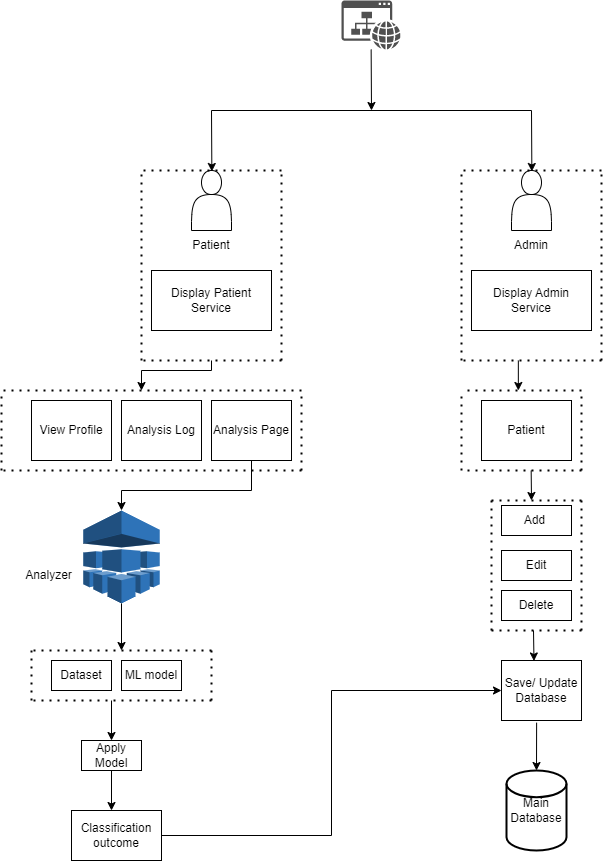

The diagram above was exported from draw.io. Its source (the exported page's mxGraphModel, read from the mxfile embedded in the PNG):
<mxGraphModel dx="1290" dy="549" grid="1" gridSize="10" guides="1" tooltips="1" connect="1" arrows="1" fold="1" page="1" pageScale="1" pageWidth="827" pageHeight="1169" math="0" shadow="0">
  <root>
    <mxCell id="0" />
    <mxCell id="1" parent="0" />
    <mxCell id="McosGpvNjavmcF9odQ8D-3" value="" style="sketch=0;pointerEvents=1;shadow=0;dashed=0;html=1;strokeColor=none;fillColor=#505050;labelPosition=center;verticalLabelPosition=bottom;verticalAlign=top;outlineConnect=0;align=center;shape=mxgraph.office.concepts.website;" parent="1" vertex="1">
      <mxGeometry x="370" y="50" width="59" height="49" as="geometry" />
    </mxCell>
    <mxCell id="McosGpvNjavmcF9odQ8D-4" value="" style="endArrow=none;html=1;rounded=0;" parent="1" edge="1">
      <mxGeometry width="50" height="50" relative="1" as="geometry">
        <mxPoint x="240" y="160" as="sourcePoint" />
        <mxPoint x="560" y="160" as="targetPoint" />
      </mxGeometry>
    </mxCell>
    <mxCell id="McosGpvNjavmcF9odQ8D-6" value="" style="endArrow=classic;html=1;rounded=0;" parent="1" source="McosGpvNjavmcF9odQ8D-3" edge="1">
      <mxGeometry width="50" height="50" relative="1" as="geometry">
        <mxPoint x="360" y="240" as="sourcePoint" />
        <mxPoint x="400" y="160" as="targetPoint" />
      </mxGeometry>
    </mxCell>
    <mxCell id="McosGpvNjavmcF9odQ8D-7" value="" style="endArrow=classic;html=1;rounded=0;" parent="1" edge="1">
      <mxGeometry width="50" height="50" relative="1" as="geometry">
        <mxPoint x="240.00327485380114" y="160" as="sourcePoint" />
        <mxPoint x="240.36" y="221" as="targetPoint" />
      </mxGeometry>
    </mxCell>
    <mxCell id="McosGpvNjavmcF9odQ8D-9" value="" style="endArrow=classic;html=1;rounded=0;" parent="1" edge="1">
      <mxGeometry width="50" height="50" relative="1" as="geometry">
        <mxPoint x="560.003274853801" y="160" as="sourcePoint" />
        <mxPoint x="560.3600000000001" y="221" as="targetPoint" />
      </mxGeometry>
    </mxCell>
    <mxCell id="McosGpvNjavmcF9odQ8D-10" value="" style="shape=actor;whiteSpace=wrap;html=1;" parent="1" vertex="1">
      <mxGeometry x="220" y="220" width="40" height="60" as="geometry" />
    </mxCell>
    <mxCell id="McosGpvNjavmcF9odQ8D-12" value="" style="shape=actor;whiteSpace=wrap;html=1;" parent="1" vertex="1">
      <mxGeometry x="540" y="220" width="40" height="60" as="geometry" />
    </mxCell>
    <mxCell id="McosGpvNjavmcF9odQ8D-13" value="Patient" style="text;html=1;strokeColor=none;fillColor=none;align=center;verticalAlign=middle;whiteSpace=wrap;rounded=0;" parent="1" vertex="1">
      <mxGeometry x="210" y="280" width="60" height="30" as="geometry" />
    </mxCell>
    <mxCell id="McosGpvNjavmcF9odQ8D-15" value="Admin" style="text;html=1;strokeColor=none;fillColor=none;align=center;verticalAlign=middle;whiteSpace=wrap;rounded=0;" parent="1" vertex="1">
      <mxGeometry x="530" y="280" width="60" height="30" as="geometry" />
    </mxCell>
    <mxCell id="McosGpvNjavmcF9odQ8D-16" value="Display Patient Service" style="rounded=0;whiteSpace=wrap;html=1;" parent="1" vertex="1">
      <mxGeometry x="180" y="320" width="120" height="60" as="geometry" />
    </mxCell>
    <mxCell id="McosGpvNjavmcF9odQ8D-18" value="Display Admin Service" style="rounded=0;whiteSpace=wrap;html=1;" parent="1" vertex="1">
      <mxGeometry x="500" y="320" width="120" height="60" as="geometry" />
    </mxCell>
    <mxCell id="McosGpvNjavmcF9odQ8D-25" value="" style="endArrow=none;dashed=1;html=1;dashPattern=1 3;strokeWidth=2;rounded=0;" parent="1" edge="1">
      <mxGeometry width="50" height="50" relative="1" as="geometry">
        <mxPoint x="490" y="410" as="sourcePoint" />
        <mxPoint x="490" y="220" as="targetPoint" />
      </mxGeometry>
    </mxCell>
    <mxCell id="McosGpvNjavmcF9odQ8D-26" value="" style="endArrow=none;dashed=1;html=1;dashPattern=1 3;strokeWidth=2;rounded=0;" parent="1" edge="1">
      <mxGeometry width="50" height="50" relative="1" as="geometry">
        <mxPoint x="630" y="410" as="sourcePoint" />
        <mxPoint x="630" y="220" as="targetPoint" />
      </mxGeometry>
    </mxCell>
    <mxCell id="McosGpvNjavmcF9odQ8D-31" value="" style="endArrow=none;dashed=1;html=1;dashPattern=1 3;strokeWidth=2;rounded=0;" parent="1" edge="1">
      <mxGeometry width="50" height="50" relative="1" as="geometry">
        <mxPoint x="630" y="410" as="sourcePoint" />
        <mxPoint x="490" y="410" as="targetPoint" />
      </mxGeometry>
    </mxCell>
    <mxCell id="McosGpvNjavmcF9odQ8D-32" value="" style="endArrow=none;dashed=1;html=1;dashPattern=1 3;strokeWidth=2;rounded=0;" parent="1" edge="1">
      <mxGeometry width="50" height="50" relative="1" as="geometry">
        <mxPoint x="630" y="220" as="sourcePoint" />
        <mxPoint x="490" y="220" as="targetPoint" />
      </mxGeometry>
    </mxCell>
    <mxCell id="McosGpvNjavmcF9odQ8D-33" value="View Profile" style="rounded=0;whiteSpace=wrap;html=1;" parent="1" vertex="1">
      <mxGeometry x="60" y="450" width="80" height="60" as="geometry" />
    </mxCell>
    <mxCell id="McosGpvNjavmcF9odQ8D-34" value="Analysis Log" style="rounded=0;whiteSpace=wrap;html=1;" parent="1" vertex="1">
      <mxGeometry x="150" y="450" width="80" height="60" as="geometry" />
    </mxCell>
    <mxCell id="McosGpvNjavmcF9odQ8D-35" value="Analysis Page" style="rounded=0;whiteSpace=wrap;html=1;" parent="1" vertex="1">
      <mxGeometry x="240" y="450" width="80" height="60" as="geometry" />
    </mxCell>
    <mxCell id="McosGpvNjavmcF9odQ8D-42" value="Save/ Update Database" style="rounded=0;whiteSpace=wrap;html=1;" parent="1" vertex="1">
      <mxGeometry x="530" y="710" width="80" height="60" as="geometry" />
    </mxCell>
    <mxCell id="McosGpvNjavmcF9odQ8D-43" value="Main Database" style="strokeWidth=2;html=1;shape=mxgraph.flowchart.database;whiteSpace=wrap;" parent="1" vertex="1">
      <mxGeometry x="535" y="820" width="60" height="80" as="geometry" />
    </mxCell>
    <mxCell id="McosGpvNjavmcF9odQ8D-52" value="" style="outlineConnect=0;dashed=0;verticalLabelPosition=bottom;verticalAlign=top;align=center;html=1;shape=mxgraph.aws3.machine_learning;fillColor=#2E73B8;gradientColor=none;" parent="1" vertex="1">
      <mxGeometry x="111.75" y="560" width="76.5" height="93" as="geometry" />
    </mxCell>
    <mxCell id="McosGpvNjavmcF9odQ8D-53" value="Analyzer" style="text;html=1;align=center;verticalAlign=middle;resizable=0;points=[];autosize=1;strokeColor=none;fillColor=none;" parent="1" vertex="1">
      <mxGeometry x="41.75" y="610" width="70" height="30" as="geometry" />
    </mxCell>
    <mxCell id="McosGpvNjavmcF9odQ8D-54" value="" style="endArrow=classic;html=1;rounded=0;exitX=0.5;exitY=1;exitDx=0;exitDy=0;exitPerimeter=0;" parent="1" source="McosGpvNjavmcF9odQ8D-52" edge="1">
      <mxGeometry width="50" height="50" relative="1" as="geometry">
        <mxPoint x="23.25" y="573.5" as="sourcePoint" />
        <mxPoint x="150" y="700" as="targetPoint" />
      </mxGeometry>
    </mxCell>
    <mxCell id="McosGpvNjavmcF9odQ8D-55" value="" style="group" parent="1" vertex="1" connectable="0">
      <mxGeometry x="170" y="220" width="140" height="190" as="geometry" />
    </mxCell>
    <mxCell id="McosGpvNjavmcF9odQ8D-21" value="" style="endArrow=none;dashed=1;html=1;dashPattern=1 3;strokeWidth=2;rounded=0;" parent="McosGpvNjavmcF9odQ8D-55" edge="1">
      <mxGeometry width="50" height="50" relative="1" as="geometry">
        <mxPoint y="190" as="sourcePoint" />
        <mxPoint as="targetPoint" />
      </mxGeometry>
    </mxCell>
    <mxCell id="McosGpvNjavmcF9odQ8D-22" value="" style="endArrow=none;dashed=1;html=1;dashPattern=1 3;strokeWidth=2;rounded=0;" parent="McosGpvNjavmcF9odQ8D-55" edge="1">
      <mxGeometry width="50" height="50" relative="1" as="geometry">
        <mxPoint x="140" y="190" as="sourcePoint" />
        <mxPoint x="140" as="targetPoint" />
      </mxGeometry>
    </mxCell>
    <mxCell id="McosGpvNjavmcF9odQ8D-27" value="" style="endArrow=none;dashed=1;html=1;dashPattern=1 3;strokeWidth=2;rounded=0;" parent="McosGpvNjavmcF9odQ8D-55" edge="1">
      <mxGeometry width="50" height="50" relative="1" as="geometry">
        <mxPoint x="140" y="190" as="sourcePoint" />
        <mxPoint y="190" as="targetPoint" />
      </mxGeometry>
    </mxCell>
    <mxCell id="McosGpvNjavmcF9odQ8D-28" value="" style="endArrow=none;dashed=1;html=1;dashPattern=1 3;strokeWidth=2;rounded=0;" parent="McosGpvNjavmcF9odQ8D-55" edge="1">
      <mxGeometry width="50" height="50" relative="1" as="geometry">
        <mxPoint x="140" as="sourcePoint" />
        <mxPoint as="targetPoint" />
      </mxGeometry>
    </mxCell>
    <mxCell id="McosGpvNjavmcF9odQ8D-65" value="" style="group" parent="1" vertex="1" connectable="0">
      <mxGeometry x="30" y="440" width="300" height="80" as="geometry" />
    </mxCell>
    <mxCell id="McosGpvNjavmcF9odQ8D-66" value="" style="endArrow=none;dashed=1;html=1;dashPattern=1 3;strokeWidth=2;rounded=0;" parent="McosGpvNjavmcF9odQ8D-65" edge="1">
      <mxGeometry width="50" height="50" relative="1" as="geometry">
        <mxPoint y="80" as="sourcePoint" />
        <mxPoint as="targetPoint" />
      </mxGeometry>
    </mxCell>
    <mxCell id="McosGpvNjavmcF9odQ8D-67" value="" style="endArrow=none;dashed=1;html=1;dashPattern=1 3;strokeWidth=2;rounded=0;" parent="McosGpvNjavmcF9odQ8D-65" edge="1">
      <mxGeometry width="50" height="50" relative="1" as="geometry">
        <mxPoint x="300" y="80" as="sourcePoint" />
        <mxPoint x="300" as="targetPoint" />
      </mxGeometry>
    </mxCell>
    <mxCell id="McosGpvNjavmcF9odQ8D-68" value="" style="endArrow=none;dashed=1;html=1;dashPattern=1 3;strokeWidth=2;rounded=0;" parent="McosGpvNjavmcF9odQ8D-65" edge="1">
      <mxGeometry width="50" height="50" relative="1" as="geometry">
        <mxPoint x="300" y="80" as="sourcePoint" />
        <mxPoint y="80" as="targetPoint" />
      </mxGeometry>
    </mxCell>
    <mxCell id="McosGpvNjavmcF9odQ8D-69" value="" style="endArrow=none;dashed=1;html=1;dashPattern=1 3;strokeWidth=2;rounded=0;" parent="McosGpvNjavmcF9odQ8D-65" edge="1">
      <mxGeometry width="50" height="50" relative="1" as="geometry">
        <mxPoint x="300" as="sourcePoint" />
        <mxPoint as="targetPoint" />
      </mxGeometry>
    </mxCell>
    <mxCell id="McosGpvNjavmcF9odQ8D-80" value="" style="group" parent="1" vertex="1" connectable="0">
      <mxGeometry x="520" y="550" width="90" height="130" as="geometry" />
    </mxCell>
    <mxCell id="McosGpvNjavmcF9odQ8D-81" value="" style="endArrow=none;dashed=1;html=1;dashPattern=1 3;strokeWidth=2;rounded=0;" parent="McosGpvNjavmcF9odQ8D-80" edge="1">
      <mxGeometry width="50" height="50" relative="1" as="geometry">
        <mxPoint y="130" as="sourcePoint" />
        <mxPoint as="targetPoint" />
      </mxGeometry>
    </mxCell>
    <mxCell id="McosGpvNjavmcF9odQ8D-82" value="" style="endArrow=none;dashed=1;html=1;dashPattern=1 3;strokeWidth=2;rounded=0;" parent="McosGpvNjavmcF9odQ8D-80" edge="1">
      <mxGeometry width="50" height="50" relative="1" as="geometry">
        <mxPoint x="90" y="130" as="sourcePoint" />
        <mxPoint x="90" as="targetPoint" />
      </mxGeometry>
    </mxCell>
    <mxCell id="McosGpvNjavmcF9odQ8D-83" value="" style="endArrow=none;dashed=1;html=1;dashPattern=1 3;strokeWidth=2;rounded=0;" parent="McosGpvNjavmcF9odQ8D-80" edge="1">
      <mxGeometry width="50" height="50" relative="1" as="geometry">
        <mxPoint x="90" y="130" as="sourcePoint" />
        <mxPoint y="130" as="targetPoint" />
      </mxGeometry>
    </mxCell>
    <mxCell id="McosGpvNjavmcF9odQ8D-84" value="" style="endArrow=none;dashed=1;html=1;dashPattern=1 3;strokeWidth=2;rounded=0;" parent="McosGpvNjavmcF9odQ8D-80" edge="1">
      <mxGeometry width="50" height="50" relative="1" as="geometry">
        <mxPoint x="90" as="sourcePoint" />
        <mxPoint as="targetPoint" />
      </mxGeometry>
    </mxCell>
    <mxCell id="McosGpvNjavmcF9odQ8D-39" value="Add&amp;nbsp;" style="rounded=0;whiteSpace=wrap;html=1;" parent="McosGpvNjavmcF9odQ8D-80" vertex="1">
      <mxGeometry x="10" y="5" width="70" height="30" as="geometry" />
    </mxCell>
    <mxCell id="McosGpvNjavmcF9odQ8D-40" value="Edit" style="rounded=0;whiteSpace=wrap;html=1;" parent="McosGpvNjavmcF9odQ8D-80" vertex="1">
      <mxGeometry x="10" y="50" width="70" height="30" as="geometry" />
    </mxCell>
    <mxCell id="McosGpvNjavmcF9odQ8D-41" value="Delete" style="rounded=0;whiteSpace=wrap;html=1;" parent="McosGpvNjavmcF9odQ8D-80" vertex="1">
      <mxGeometry x="10" y="90" width="70" height="30" as="geometry" />
    </mxCell>
    <mxCell id="McosGpvNjavmcF9odQ8D-85" value="" style="group" parent="1" vertex="1" connectable="0">
      <mxGeometry x="490" y="440" width="120" height="80" as="geometry" />
    </mxCell>
    <mxCell id="McosGpvNjavmcF9odQ8D-86" value="" style="endArrow=none;dashed=1;html=1;dashPattern=1 3;strokeWidth=2;rounded=0;" parent="McosGpvNjavmcF9odQ8D-85" edge="1">
      <mxGeometry width="50" height="50" relative="1" as="geometry">
        <mxPoint y="80" as="sourcePoint" />
        <mxPoint as="targetPoint" />
      </mxGeometry>
    </mxCell>
    <mxCell id="McosGpvNjavmcF9odQ8D-87" value="" style="endArrow=none;dashed=1;html=1;dashPattern=1 3;strokeWidth=2;rounded=0;" parent="McosGpvNjavmcF9odQ8D-85" edge="1">
      <mxGeometry width="50" height="50" relative="1" as="geometry">
        <mxPoint x="120" y="80" as="sourcePoint" />
        <mxPoint x="120" as="targetPoint" />
      </mxGeometry>
    </mxCell>
    <mxCell id="McosGpvNjavmcF9odQ8D-88" value="" style="endArrow=none;dashed=1;html=1;dashPattern=1 3;strokeWidth=2;rounded=0;" parent="McosGpvNjavmcF9odQ8D-85" edge="1">
      <mxGeometry width="50" height="50" relative="1" as="geometry">
        <mxPoint x="120" y="80" as="sourcePoint" />
        <mxPoint y="80" as="targetPoint" />
      </mxGeometry>
    </mxCell>
    <mxCell id="McosGpvNjavmcF9odQ8D-89" value="" style="endArrow=none;dashed=1;html=1;dashPattern=1 3;strokeWidth=2;rounded=0;" parent="McosGpvNjavmcF9odQ8D-85" edge="1">
      <mxGeometry width="50" height="50" relative="1" as="geometry">
        <mxPoint x="120" as="sourcePoint" />
        <mxPoint as="targetPoint" />
      </mxGeometry>
    </mxCell>
    <mxCell id="McosGpvNjavmcF9odQ8D-92" value="" style="endArrow=classic;html=1;rounded=0;" parent="McosGpvNjavmcF9odQ8D-85" edge="1">
      <mxGeometry width="50" height="50" relative="1" as="geometry">
        <mxPoint x="56.84210526315789" y="-30.000000000000114" as="sourcePoint" />
        <mxPoint x="56.84210526315789" as="targetPoint" />
      </mxGeometry>
    </mxCell>
    <mxCell id="McosGpvNjavmcF9odQ8D-36" value="Patient" style="rounded=0;whiteSpace=wrap;html=1;" parent="McosGpvNjavmcF9odQ8D-85" vertex="1">
      <mxGeometry x="20" y="10" width="90" height="60" as="geometry" />
    </mxCell>
    <mxCell id="McosGpvNjavmcF9odQ8D-90" value="" style="endArrow=classic;html=1;rounded=0;" parent="1" edge="1">
      <mxGeometry width="50" height="50" relative="1" as="geometry">
        <mxPoint x="240" y="410" as="sourcePoint" />
        <mxPoint x="170" y="440" as="targetPoint" />
        <Array as="points">
          <mxPoint x="240" y="420" />
          <mxPoint x="170" y="420" />
        </Array>
      </mxGeometry>
    </mxCell>
    <mxCell id="McosGpvNjavmcF9odQ8D-93" value="" style="endArrow=classic;html=1;rounded=0;" parent="1" edge="1">
      <mxGeometry width="50" height="50" relative="1" as="geometry">
        <mxPoint x="559.66" y="519.9999999999999" as="sourcePoint" />
        <mxPoint x="560" y="550" as="targetPoint" />
      </mxGeometry>
    </mxCell>
    <mxCell id="McosGpvNjavmcF9odQ8D-94" value="" style="endArrow=classic;html=1;rounded=0;entryX=0.406;entryY=0.008;entryDx=0;entryDy=0;entryPerimeter=0;" parent="1" target="McosGpvNjavmcF9odQ8D-42" edge="1">
      <mxGeometry width="50" height="50" relative="1" as="geometry">
        <mxPoint x="562" y="680" as="sourcePoint" />
        <mxPoint x="580" y="459.9999999999999" as="targetPoint" />
      </mxGeometry>
    </mxCell>
    <mxCell id="McosGpvNjavmcF9odQ8D-96" value="" style="endArrow=classic;html=1;rounded=0;entryX=0.5;entryY=0;entryDx=0;entryDy=0;entryPerimeter=0;exitX=0.439;exitY=1.036;exitDx=0;exitDy=0;exitPerimeter=0;" parent="1" source="McosGpvNjavmcF9odQ8D-42" target="McosGpvNjavmcF9odQ8D-43" edge="1">
      <mxGeometry width="50" height="50" relative="1" as="geometry">
        <mxPoint x="470" y="780" as="sourcePoint" />
        <mxPoint x="520" y="730" as="targetPoint" />
      </mxGeometry>
    </mxCell>
    <mxCell id="McosGpvNjavmcF9odQ8D-97" value="" style="group" parent="1" vertex="1" connectable="0">
      <mxGeometry x="60" y="700" width="180" height="210" as="geometry" />
    </mxCell>
    <mxCell id="McosGpvNjavmcF9odQ8D-47" value="Dataset" style="rounded=0;whiteSpace=wrap;html=1;" parent="McosGpvNjavmcF9odQ8D-97" vertex="1">
      <mxGeometry x="20" y="10" width="60" height="30" as="geometry" />
    </mxCell>
    <mxCell id="McosGpvNjavmcF9odQ8D-48" value="ML model" style="rounded=0;whiteSpace=wrap;html=1;" parent="McosGpvNjavmcF9odQ8D-97" vertex="1">
      <mxGeometry x="90" y="10" width="60" height="30" as="geometry" />
    </mxCell>
    <mxCell id="McosGpvNjavmcF9odQ8D-49" value="Apply Model" style="rounded=0;whiteSpace=wrap;html=1;" parent="McosGpvNjavmcF9odQ8D-97" vertex="1">
      <mxGeometry x="50" y="90" width="60" height="30" as="geometry" />
    </mxCell>
    <mxCell id="McosGpvNjavmcF9odQ8D-51" value="Classification outcome" style="rounded=0;whiteSpace=wrap;html=1;" parent="McosGpvNjavmcF9odQ8D-97" vertex="1">
      <mxGeometry x="40" y="160" width="90" height="50" as="geometry" />
    </mxCell>
    <mxCell id="McosGpvNjavmcF9odQ8D-56" value="" style="group" parent="McosGpvNjavmcF9odQ8D-97" vertex="1" connectable="0">
      <mxGeometry width="180" height="50" as="geometry" />
    </mxCell>
    <mxCell id="McosGpvNjavmcF9odQ8D-57" value="" style="endArrow=none;dashed=1;html=1;dashPattern=1 3;strokeWidth=2;rounded=0;" parent="McosGpvNjavmcF9odQ8D-56" edge="1">
      <mxGeometry width="50" height="50" relative="1" as="geometry">
        <mxPoint y="50" as="sourcePoint" />
        <mxPoint as="targetPoint" />
      </mxGeometry>
    </mxCell>
    <mxCell id="McosGpvNjavmcF9odQ8D-58" value="" style="endArrow=none;dashed=1;html=1;dashPattern=1 3;strokeWidth=2;rounded=0;" parent="McosGpvNjavmcF9odQ8D-56" edge="1">
      <mxGeometry width="50" height="50" relative="1" as="geometry">
        <mxPoint x="180" y="50" as="sourcePoint" />
        <mxPoint x="180" as="targetPoint" />
      </mxGeometry>
    </mxCell>
    <mxCell id="McosGpvNjavmcF9odQ8D-59" value="" style="endArrow=none;dashed=1;html=1;dashPattern=1 3;strokeWidth=2;rounded=0;" parent="McosGpvNjavmcF9odQ8D-56" edge="1">
      <mxGeometry width="50" height="50" relative="1" as="geometry">
        <mxPoint x="180" y="50" as="sourcePoint" />
        <mxPoint y="50" as="targetPoint" />
      </mxGeometry>
    </mxCell>
    <mxCell id="McosGpvNjavmcF9odQ8D-60" value="" style="endArrow=none;dashed=1;html=1;dashPattern=1 3;strokeWidth=2;rounded=0;" parent="McosGpvNjavmcF9odQ8D-56" edge="1">
      <mxGeometry width="50" height="50" relative="1" as="geometry">
        <mxPoint x="180" as="sourcePoint" />
        <mxPoint as="targetPoint" />
      </mxGeometry>
    </mxCell>
    <mxCell id="McosGpvNjavmcF9odQ8D-61" value="" style="endArrow=classic;html=1;rounded=0;entryX=0.5;entryY=0;entryDx=0;entryDy=0;" parent="McosGpvNjavmcF9odQ8D-97" target="McosGpvNjavmcF9odQ8D-49" edge="1">
      <mxGeometry width="50" height="50" relative="1" as="geometry">
        <mxPoint x="80" y="50" as="sourcePoint" />
        <mxPoint x="10" y="34" as="targetPoint" />
      </mxGeometry>
    </mxCell>
    <mxCell id="McosGpvNjavmcF9odQ8D-64" value="" style="endArrow=classic;html=1;rounded=0;" parent="McosGpvNjavmcF9odQ8D-97" edge="1">
      <mxGeometry width="50" height="50" relative="1" as="geometry">
        <mxPoint x="80" y="120" as="sourcePoint" />
        <mxPoint x="80" y="160" as="targetPoint" />
      </mxGeometry>
    </mxCell>
    <mxCell id="McosGpvNjavmcF9odQ8D-98" value="" style="endArrow=classic;html=1;rounded=0;entryX=0.5;entryY=0;entryDx=0;entryDy=0;entryPerimeter=0;exitX=0.5;exitY=1;exitDx=0;exitDy=0;" parent="1" source="McosGpvNjavmcF9odQ8D-35" target="McosGpvNjavmcF9odQ8D-52" edge="1">
      <mxGeometry width="50" height="50" relative="1" as="geometry">
        <mxPoint x="280" y="520" as="sourcePoint" />
        <mxPoint x="160" y="710" as="targetPoint" />
        <Array as="points">
          <mxPoint x="280" y="540" />
          <mxPoint x="150" y="540" />
        </Array>
      </mxGeometry>
    </mxCell>
    <mxCell id="McosGpvNjavmcF9odQ8D-99" style="edgeStyle=orthogonalEdgeStyle;rounded=0;orthogonalLoop=1;jettySize=auto;html=1;exitX=1;exitY=0.5;exitDx=0;exitDy=0;entryX=0;entryY=0.5;entryDx=0;entryDy=0;" parent="1" source="McosGpvNjavmcF9odQ8D-51" target="McosGpvNjavmcF9odQ8D-42" edge="1">
      <mxGeometry relative="1" as="geometry" />
    </mxCell>
  </root>
</mxGraphModel>